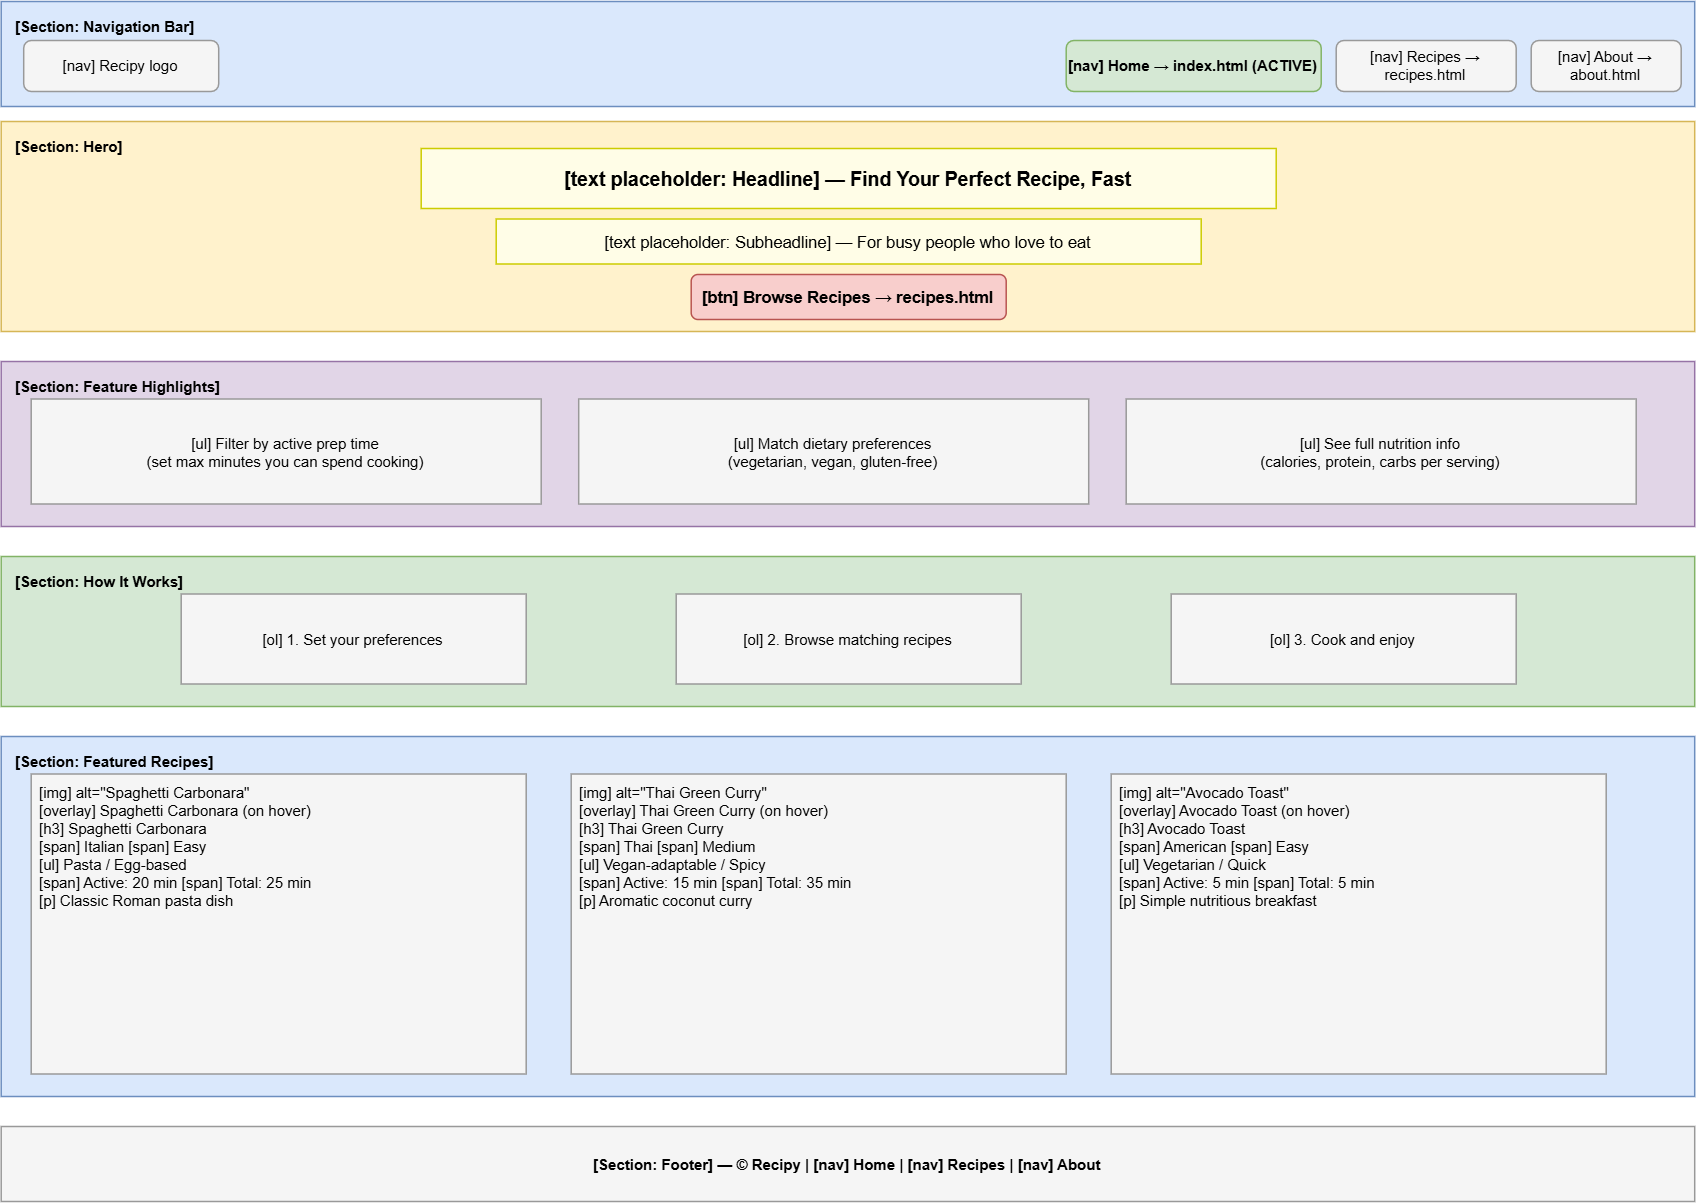

The diagram above was exported from draw.io. Its source (the exported page's mxGraphModel, read from the mxfile embedded in the PNG):
<mxGraphModel dx="1144" dy="840" grid="1" gridSize="10" guides="1" tooltips="1" connect="1" arrows="1" fold="1" page="1" pageScale="1" pageWidth="1169" pageHeight="827" math="0" shadow="0">
  <root>
    <mxCell id="0" />
    <mxCell id="1" parent="0" />
    <mxCell id="2" parent="1" style="rounded=0;whiteSpace=wrap;html=1;verticalAlign=top;align=left;spacingTop=4;spacingLeft=8;fontSize=10;fontStyle=1;fillColor=#dae8fc;strokeColor=#6c8ebf;" value="[Section: Navigation Bar]" vertex="1">
      <mxGeometry height="70" width="1129" x="20" y="20" as="geometry" />
    </mxCell>
    <mxCell id="3" parent="1" style="rounded=1;whiteSpace=wrap;html=1;fontSize=10;fillColor=#f5f5f5;strokeColor=#999999;" value="[nav] Recipy logo" vertex="1">
      <mxGeometry height="34" width="130" x="35" y="46" as="geometry" />
    </mxCell>
    <mxCell id="4" parent="1" style="rounded=1;whiteSpace=wrap;html=1;fontSize=10;fillColor=#d5e8d4;strokeColor=#82b366;fontStyle=1;" value="[nav] Home → index.html (ACTIVE)" vertex="1">
      <mxGeometry height="34" width="170" x="730" y="46" as="geometry" />
    </mxCell>
    <mxCell id="5" parent="1" style="rounded=1;whiteSpace=wrap;html=1;fontSize=10;fillColor=#f5f5f5;strokeColor=#999999;" value="[nav] Recipes → recipes.html" vertex="1">
      <mxGeometry height="34" width="120" x="910" y="46" as="geometry" />
    </mxCell>
    <mxCell id="6" parent="1" style="rounded=1;whiteSpace=wrap;html=1;fontSize=10;fillColor=#f5f5f5;strokeColor=#999999;" value="[nav] About → about.html" vertex="1">
      <mxGeometry height="34" width="100" x="1040" y="46" as="geometry" />
    </mxCell>
    <mxCell id="7" parent="1" style="rounded=0;whiteSpace=wrap;html=1;verticalAlign=top;align=left;spacingTop=4;spacingLeft=8;fontSize=10;fontStyle=1;fillColor=#fff2cc;strokeColor=#d6b656;" value="[Section: Hero]" vertex="1">
      <mxGeometry height="140" width="1129" x="20" y="100" as="geometry" />
    </mxCell>
    <mxCell id="8" parent="1" style="rounded=0;whiteSpace=wrap;html=1;fontSize=13;fontStyle=1;fillColor=#fffde7;strokeColor=#cccc00;" value="[text placeholder: Headline] — Find Your Perfect Recipe, Fast" vertex="1">
      <mxGeometry height="40" width="570" x="300" y="118" as="geometry" />
    </mxCell>
    <mxCell id="9" parent="1" style="rounded=0;whiteSpace=wrap;html=1;fontSize=11;fillColor=#fffde7;strokeColor=#cccc00;" value="[text placeholder: Subheadline] — For busy people who love to eat" vertex="1">
      <mxGeometry height="30" width="470" x="350" y="165" as="geometry" />
    </mxCell>
    <mxCell id="10" parent="1" style="rounded=1;whiteSpace=wrap;html=1;fontSize=11;fontStyle=1;fillColor=#f8cecc;strokeColor=#b85450;" value="[btn] Browse Recipes → recipes.html" vertex="1">
      <mxGeometry height="30" width="210" x="480" y="202" as="geometry" />
    </mxCell>
    <mxCell id="11" parent="1" style="rounded=0;whiteSpace=wrap;html=1;verticalAlign=top;align=left;spacingTop=4;spacingLeft=8;fontSize=10;fontStyle=1;fillColor=#e1d5e7;strokeColor=#9673a6;" value="[Section: Feature Highlights]" vertex="1">
      <mxGeometry height="110" width="1129" x="20" y="260" as="geometry" />
    </mxCell>
    <mxCell id="12" parent="1" style="rounded=0;whiteSpace=wrap;html=1;fontSize=10;fillColor=#f5f5f5;strokeColor=#999999;" value="[ul] Filter by active prep time&#10;(set max minutes you can spend cooking)" vertex="1">
      <mxGeometry height="70" width="340" x="40" y="285" as="geometry" />
    </mxCell>
    <mxCell id="13" parent="1" style="rounded=0;whiteSpace=wrap;html=1;fontSize=10;fillColor=#f5f5f5;strokeColor=#999999;" value="[ul] Match dietary preferences&#10;(vegetarian, vegan, gluten-free)" vertex="1">
      <mxGeometry height="70" width="340" x="405" y="285" as="geometry" />
    </mxCell>
    <mxCell id="14" parent="1" style="rounded=0;whiteSpace=wrap;html=1;fontSize=10;fillColor=#f5f5f5;strokeColor=#999999;" value="[ul] See full nutrition info&#10;(calories, protein, carbs per serving)" vertex="1">
      <mxGeometry height="70" width="340" x="770" y="285" as="geometry" />
    </mxCell>
    <mxCell id="15" parent="1" style="rounded=0;whiteSpace=wrap;html=1;verticalAlign=top;align=left;spacingTop=4;spacingLeft=8;fontSize=10;fontStyle=1;fillColor=#d5e8d4;strokeColor=#82b366;" value="[Section: How It Works]" vertex="1">
      <mxGeometry height="100" width="1129" x="20" y="390" as="geometry" />
    </mxCell>
    <mxCell id="16" parent="1" style="rounded=0;whiteSpace=wrap;html=1;fontSize=10;fillColor=#f5f5f5;strokeColor=#999999;" value="[ol] 1. Set your preferences" vertex="1">
      <mxGeometry height="60" width="230" x="140" y="415" as="geometry" />
    </mxCell>
    <mxCell id="17" parent="1" style="rounded=0;whiteSpace=wrap;html=1;fontSize=10;fillColor=#f5f5f5;strokeColor=#999999;" value="[ol] 2. Browse matching recipes" vertex="1">
      <mxGeometry height="60" width="230" x="470" y="415" as="geometry" />
    </mxCell>
    <mxCell id="18" parent="1" style="rounded=0;whiteSpace=wrap;html=1;fontSize=10;fillColor=#f5f5f5;strokeColor=#999999;" value="[ol] 3. Cook and enjoy" vertex="1">
      <mxGeometry height="60" width="230" x="800" y="415" as="geometry" />
    </mxCell>
    <mxCell id="19" parent="1" style="rounded=0;whiteSpace=wrap;html=1;verticalAlign=top;align=left;spacingTop=4;spacingLeft=8;fontSize=10;fontStyle=1;fillColor=#dae8fc;strokeColor=#6c8ebf;" value="[Section: Featured Recipes]" vertex="1">
      <mxGeometry height="240" width="1129" x="20" y="510" as="geometry" />
    </mxCell>
    <mxCell id="20" parent="1" style="rounded=0;whiteSpace=wrap;html=1;fontSize=10;fillColor=#f5f5f5;strokeColor=#999999;verticalAlign=top;align=left;spacingLeft=4;" value="[img] alt=&quot;Spaghetti Carbonara&quot;&#10;[overlay] Spaghetti Carbonara (on hover)&#10;[h3] Spaghetti Carbonara&#10;[span] Italian  [span] Easy&#10;[ul] Pasta / Egg-based&#10;[span] Active: 20 min  [span] Total: 25 min&#10;[p] Classic Roman pasta dish" vertex="1">
      <mxGeometry height="200" width="330" x="40" y="535" as="geometry" />
    </mxCell>
    <mxCell id="21" parent="1" style="rounded=0;whiteSpace=wrap;html=1;fontSize=10;fillColor=#f5f5f5;strokeColor=#999999;verticalAlign=top;align=left;spacingLeft=4;" value="[img] alt=&quot;Thai Green Curry&quot;&#10;[overlay] Thai Green Curry (on hover)&#10;[h3] Thai Green Curry&#10;[span] Thai  [span] Medium&#10;[ul] Vegan-adaptable / Spicy&#10;[span] Active: 15 min  [span] Total: 35 min&#10;[p] Aromatic coconut curry" vertex="1">
      <mxGeometry height="200" width="330" x="400" y="535" as="geometry" />
    </mxCell>
    <mxCell id="22" parent="1" style="rounded=0;whiteSpace=wrap;html=1;fontSize=10;fillColor=#f5f5f5;strokeColor=#999999;verticalAlign=top;align=left;spacingLeft=4;" value="[img] alt=&quot;Avocado Toast&quot;&#10;[overlay] Avocado Toast (on hover)&#10;[h3] Avocado Toast&#10;[span] American  [span] Easy&#10;[ul] Vegetarian / Quick&#10;[span] Active: 5 min  [span] Total: 5 min&#10;[p] Simple nutritious breakfast" vertex="1">
      <mxGeometry height="200" width="330" x="760" y="535" as="geometry" />
    </mxCell>
    <mxCell id="23" parent="1" style="rounded=0;whiteSpace=wrap;html=1;verticalAlign=middle;align=center;fontSize=10;fontStyle=1;fillColor=#f5f5f5;strokeColor=#999999;" value="[Section: Footer] — © Recipy  |  [nav] Home  |  [nav] Recipes  |  [nav] About" vertex="1">
      <mxGeometry height="50" width="1129" x="20" y="770" as="geometry" />
    </mxCell>
  </root>
</mxGraphModel>